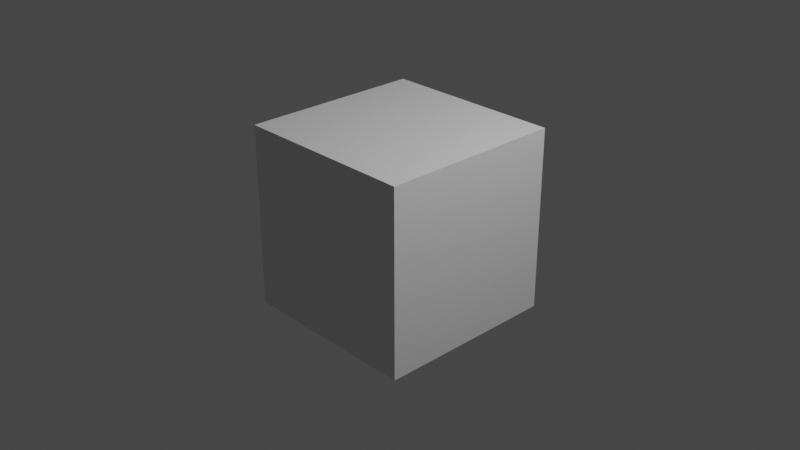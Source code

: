 # Source: v_fist_heavy-draw.blend  (saved by Blender 2.92.15; exported with 4.5.12 LTS)
import bpy
from mathutils import Matrix  # noqa: F401  (used for matrix-valued properties, if any)

bpy.ops.wm.read_factory_settings(use_empty=True)
scene = bpy.context.scene
scene.name = 'draw'

# ---- collections
col_collection = bpy.data.collections.new('Collection'); scene.collection.children.link(col_collection)
col_v_fist_heavy = bpy.data.collections.new('v_fist_heavy'); scene.collection.children.link(col_v_fist_heavy)

# ---- materials (node trees are filled in below, after node groups)
mat_material = bpy.data.materials.new('Material')
mat_material.alpha_threshold = 0.0
mat_material.use_transparent_shadow = False
mat_material.line_color = (0.0, 0.0, 0.0, 1.0)

# ---- material node trees
mat_material.use_nodes = True; mat_material.node_tree.nodes.clear()
_N = mat_material.node_tree.nodes; _L = mat_material.node_tree.links
n0 = _N.new('ShaderNodeOutputMaterial'); n0.name = 'Material Output'; n0.location = (300, 300)
n1 = _N.new('ShaderNodeBsdfPrincipled'); n1.name = 'Principled BSDF'; n1.location = (10, 300)
n1.distribution = 'GGX'
n1.subsurface_method = 'BURLEY'
n1.inputs[2].default_value = 0.4
n1.inputs[3].default_value = 1.45
n1.inputs[27].default_value = (0.0, 0.0, 0.0, 1.0)
n1.inputs[28].default_value = 1.0
_L.new(n1.outputs[0], n0.inputs[0])
n0.is_active_output = True

# ---- world
world_world = bpy.data.worlds.new('World'); scene.world = world_world
world_world.use_nodes = True; world_world.node_tree.nodes.clear()
_N = world_world.node_tree.nodes; _L = world_world.node_tree.links
n0 = _N.new('ShaderNodeOutputWorld'); n0.name = 'World Output'; n0.location = (300, 300)
n1 = _N.new('ShaderNodeBackground'); n1.name = 'Background'; n1.location = (10, 300)
n1.inputs[0].default_value = (0.05088, 0.05088, 0.05088, 1.0)
_L.new(n1.outputs[0], n0.inputs[0])
n0.is_active_output = True
world_world.color = (0.05088, 0.05088, 0.05088)
world_world.use_sun_shadow = False
world_world.sun_shadow_jitter_overblur = 0.0

# ---- cameras
cam_camera = bpy.data.cameras.new('Camera')
cam_camera.clip_end = 100.0
cam_camera.ortho_scale = 7.314

# ---- lights
light_light = bpy.data.lights.new('Light', 'POINT')
light_light.transmission_factor = 0.0
light_light.energy = 1000.0
light_light.shadow_soft_size = 0.1
light_light.shadow_maximum_resolution = 0.006
light_light.use_absolute_resolution = True

# ---- meshes
me_cube = bpy.data.meshes.new('Cube')
me_cube.from_pydata([(1.0, 1.0, 1.0), (1.0, 1.0, -1.0), (1.0, -1.0, 1.0), (1.0, -1.0, -1.0), (-1.0, 1.0, 1.0), (-1.0, 1.0, -1.0), (-1.0, -1.0, 1.0), (-1.0, -1.0, -1.0)], [], [(0, 4, 6, 2), (3, 2, 6, 7), (7, 6, 4, 5), (5, 1, 3, 7), (1, 0, 2, 3), (5, 4, 0, 1)])
_uv = me_cube.uv_layers.new(name='UVMap')
_uv.uv.foreach_set('vector', [0.625, 0.5, 0.875, 0.5, 0.875, 0.75, 0.625, 0.75, 0.375, 0.75, 0.625, 0.75, 0.625, 1.0, 0.375, 1.0, 0.375, 0.0, 0.625, 0.0, 0.625, 0.25, 0.375, 0.25, 0.125, 0.5, 0.375, 0.5, 0.375, 0.75, 0.125, 0.75, 0.375, 0.5, 0.625, 0.5, 0.625, 0.75, 0.375, 0.75, 0.375, 0.25, 0.625, 0.25, 0.625, 0.5, 0.375, 0.5])
me_cube.materials.append(mat_material)
me_cube.use_remesh_preserve_volume = False
me_cube.use_remesh_preserve_attributes = False
me_cube.use_mirror_vertex_groups = False
me_cube.update()
arm_v_fist_heavy_qc_skeleton = bpy.data.armatures.new('v_fist_heavy.qc_skeleton')  # bones are not reproduced

# ---- objects
ob_v_fist_heavy_qc_skeleton_proxy = bpy.data.objects.new('v_fist_heavy.qc_skeleton_proxy', arm_v_fist_heavy_qc_skeleton)
ob_cube = bpy.data.objects.new('Cube', me_cube)
ob_light = bpy.data.objects.new('Light', light_light)
ob_camera = bpy.data.objects.new('Camera', cam_camera)

# ---- transforms, parenting, visibility, modifiers, constraints
ob_v_fist_heavy_qc_skeleton_proxy.location = (0.0, 0.0, 0.0)
ob_v_fist_heavy_qc_skeleton_proxy.empty_image_offset = (-0.5, -0.5)
ob_v_fist_heavy_qc_skeleton_proxy.lineart.crease_threshold = 0.0
ob_cube.location = (0.0, 0.0, 0.0)
ob_cube.lock_rotations_4d = False
ob_cube.empty_display_type = 'ARROWS'
ob_cube.lineart.crease_threshold = 0.0
ob_light.location = (4.076, 1.005, 5.904)
ob_light.rotation_euler = (0.6503, 0.05522, 1.866)
ob_light.lock_rotations_4d = False
ob_light.empty_display_type = 'ARROWS'
ob_light.color = (0.0, 0.0, 0.0, 0.0)
ob_light.lineart.crease_threshold = 0.0
ob_camera.location = (7.359, -6.926, 4.958)
ob_camera.rotation_euler = (1.109, 0.0, 0.8149)
ob_camera.lock_rotations_4d = False
ob_camera.empty_display_type = 'ARROWS'
ob_camera.color = (0.0, 0.0, 0.0, 0.0)
ob_camera.display_type = 'WIRE'
ob_camera.lineart.crease_threshold = 0.0

# ---- collection membership
scene.collection.objects.link(ob_v_fist_heavy_qc_skeleton_proxy)
col_collection.objects.link(ob_cube)
col_collection.objects.link(ob_light)
col_collection.objects.link(ob_camera)

# ---- scene / render settings (as saved in the file)
scene.camera = ob_camera
scene.frame_start = 0; scene.frame_end = 29; scene.frame_set(0)
scene.render.engine = 'BLENDER_EEVEE_NEXT'
scene.cycles.use_denoising = False
scene.cycles.samples = 128
scene.cycles.sampling_pattern = 'TABULATED_SOBOL'
scene.cycles.use_adaptive_sampling = False
scene.cycles.use_light_tree = False
scene.view_settings.view_transform = 'Filmic'
bpy.context.view_layer.update()
